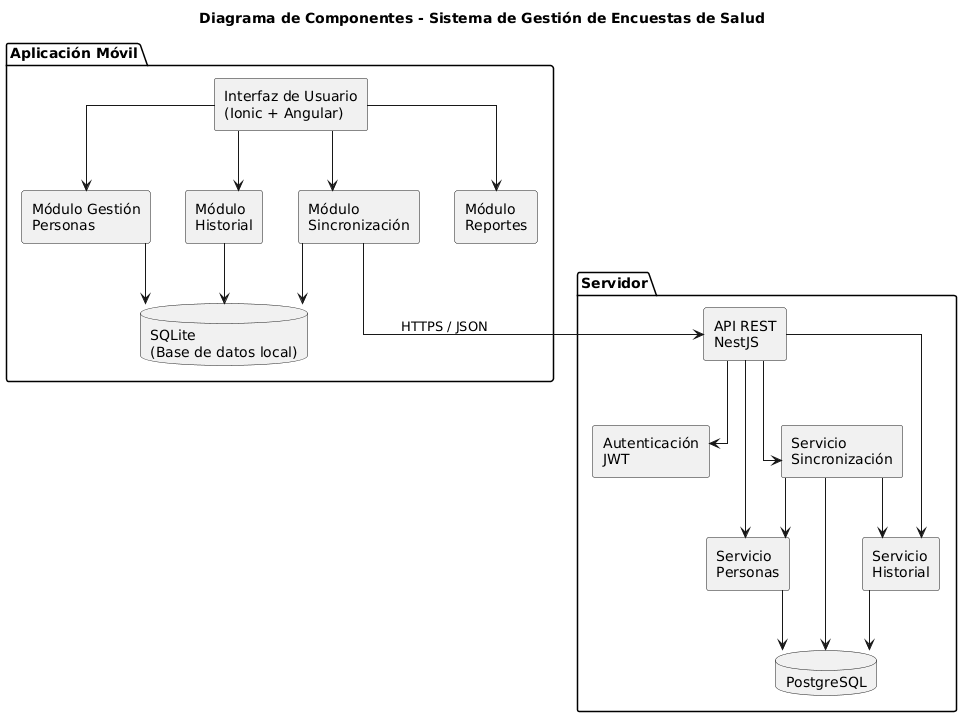

The diagram above was rendered by PlantUML. Its source (embedded in the PNG):
@startuml
title Diagrama de Componentes - Sistema de Gestión de Encuestas de Salud

skinparam componentStyle rectangle
skinparam shadowing false
skinparam linetype ortho

package "Aplicación Móvil" {

component "Interfaz de Usuario\n(Ionic + Angular)" as UI

component "Módulo Gestión\nPersonas" as Personas

component "Módulo\nSincronización" as Sync

component "Módulo\nHistorial" as Historial

component "Módulo\nReportes" as Reportes

database "SQLite\n(Base de datos local)" as SQLite

}

package "Servidor" {

component "API REST\nNestJS" as API

component "Autenticación\nJWT" as Auth

component "Servicio\nPersonas" as PersonaService

component "Servicio\nSincronización" as SyncService

component "Servicio\nHistorial" as HistorialService

database "PostgreSQL" as PostgreSQL

}

UI --> Personas
UI --> Sync
UI --> Historial
UI --> Reportes

Personas --> SQLite
Sync --> SQLite
Historial --> SQLite

Sync --> API : HTTPS / JSON

API --> Auth

API --> PersonaService
API --> SyncService
API --> HistorialService

PersonaService --> PostgreSQL
SyncService --> PostgreSQL
HistorialService --> PostgreSQL

SyncService --> PersonaService
SyncService --> HistorialService
@enduml